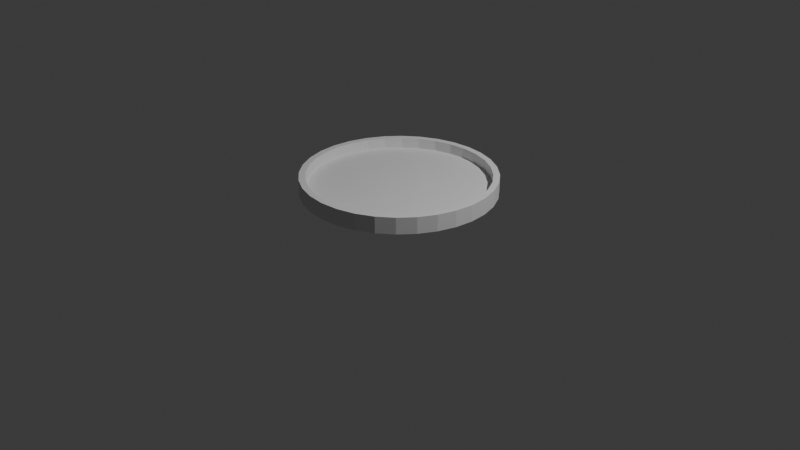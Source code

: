# Source: hollow_cylinder.blend  (saved by Blender 4.5.90; exported with 4.5.12 LTS)
import bpy
from mathutils import Matrix  # noqa: F401  (used for matrix-valued properties, if any)

bpy.ops.wm.read_factory_settings(use_empty=True)
scene = bpy.context.scene
scene.name = 'Scene'

# ---- collections
col_collection = bpy.data.collections.new('Collection'); scene.collection.children.link(col_collection)

# ---- world
world_world = bpy.data.worlds.new('World'); scene.world = world_world
world_world.use_nodes = True; world_world.node_tree.nodes.clear()
_N = world_world.node_tree.nodes; _L = world_world.node_tree.links
n0 = _N.new('ShaderNodeOutputWorld'); n0.name = 'World Output'; n0.location = (200, 100)
n1 = _N.new('ShaderNodeBackground'); n1.name = 'Background'; n1.location = (-200, 100)
n1.inputs[0].default_value = (0.05088, 0.05088, 0.05088, 1.0)
_L.new(n1.outputs[0], n0.inputs[0])
n0.is_active_output = True
world_world.color = (0.05088, 0.05088, 0.05088)
world_world.sun_shadow_jitter_overblur = 0.0

# ---- cameras
cam_camera = bpy.data.cameras.new('Camera')
cam_camera.clip_end = 100.0
cam_camera.ortho_scale = 7.314

# ---- lights
light_light = bpy.data.lights.new('Light', 'POINT')
light_light.energy = 1000.0
light_light.shadow_soft_size = 0.1

# ---- meshes
me_cylinder_002 = bpy.data.meshes.new('Cylinder.002')
me_cylinder_002.from_pydata([(0.0, 1.0, 0.328), (0.0, 0.9351, 0.5), (0.1951, 0.9808, 0.328), (0.1824, 0.9171, 0.5), (0.3827, 0.9239, 0.328), (0.3578, 0.8639, 0.5), (0.5556, 0.8315, 0.328), (0.5195, 0.7775, 0.5), (0.7071, 0.7071, 0.328), (0.6612, 0.6612, 0.5), (0.8315, 0.5556, 0.328), (0.7775, 0.5195, 0.5), (0.9239, 0.3827, 0.328), (0.8639, 0.3578, 0.5), (0.9808, 0.1951, 0.328), (0.9171, 0.1824, 0.5), (1.0, 0.0, 0.328), (0.9351, 0.0, 0.5), (0.9808, -0.1951, 0.328), (0.9171, -0.1824, 0.5), (0.9239, -0.3827, 0.328), (0.8639, -0.3578, 0.5), (0.8315, -0.5556, 0.328), (0.7775, -0.5195, 0.5), (0.7071, -0.7071, 0.328), (0.6612, -0.6612, 0.5), (0.5556, -0.8315, 0.328), (0.5195, -0.7775, 0.5), (0.3827, -0.9239, 0.328), (0.3578, -0.8639, 0.5), (0.1951, -0.9808, 0.328), (0.1824, -0.9171, 0.5), (0.0, -1.0, 0.328), (0.0, -0.9351, 0.5), (-0.1951, -0.9808, 0.328), (-0.1824, -0.9171, 0.5), (-0.3827, -0.9239, 0.328), (-0.3578, -0.8639, 0.5), (-0.5556, -0.8315, 0.328), (-0.5195, -0.7775, 0.5), (-0.7071, -0.7071, 0.328), (-0.6612, -0.6612, 0.5), (-0.8315, -0.5556, 0.328), (-0.7775, -0.5195, 0.5), (-0.9239, -0.3827, 0.328), (-0.8639, -0.3578, 0.5), (-0.9808, -0.1951, 0.328), (-0.9171, -0.1824, 0.5), (-1.0, 0.0, 0.328), (-0.9351, 0.0, 0.5), (-0.9808, 0.1951, 0.328), (-0.9171, 0.1824, 0.5), (-0.9239, 0.3827, 0.328), (-0.8639, 0.3578, 0.5), (-0.8315, 0.5556, 0.328), (-0.7775, 0.5195, 0.5), (-0.7071, 0.7071, 0.328), (-0.6612, 0.6612, 0.5), (-0.5556, 0.8315, 0.328), (-0.5195, 0.7775, 0.5), (-0.3827, 0.9239, 0.328), (-0.3578, 0.8639, 0.5), (-0.1951, 0.9808, 0.328), (-0.1824, 0.9171, 0.5), (0.1951, 0.9808, 0.5), (0.0, 1.0, 0.5), (0.3827, 0.9239, 0.5), (0.5556, 0.8315, 0.5), (0.7071, 0.7071, 0.5), (0.8315, 0.5556, 0.5), (0.9239, 0.3827, 0.5), (0.9808, 0.1951, 0.5), (1.0, 0.0, 0.5), (0.9808, -0.1951, 0.5), (0.9239, -0.3827, 0.5), (0.8315, -0.5556, 0.5), (0.7071, -0.7071, 0.5), (0.5556, -0.8315, 0.5), (0.3827, -0.9239, 0.5), (0.1951, -0.9808, 0.5), (0.0, -1.0, 0.5), (-0.1951, -0.9808, 0.5), (-0.3827, -0.9239, 0.5), (-0.5556, -0.8315, 0.5), (-0.7071, -0.7071, 0.5), (-0.8315, -0.5556, 0.5), (-0.9239, -0.3827, 0.5), (-0.9808, -0.1951, 0.5), (-1.0, 0.0, 0.5), (-0.9808, 0.1951, 0.5), (-0.9239, 0.3827, 0.5), (-0.8315, 0.5556, 0.5), (-0.7071, 0.7071, 0.5), (-0.5556, 0.8315, 0.5), (-0.3827, 0.9239, 0.5), (-0.1951, 0.9808, 0.5), (-4.202e-09, 0.9351, 0.3917), (0.1824, 0.9171, 0.3917), (0.3578, 0.8639, 0.3917), (0.5195, 0.7775, 0.3917), (0.6612, 0.6612, 0.3917), (0.7775, 0.5195, 0.3917), (0.8639, 0.3578, 0.3917), (0.9171, 0.1824, 0.3917), (0.9351, 0.0, 0.3917), (0.9171, -0.1824, 0.3917), (0.8639, -0.3578, 0.3917), (0.7775, -0.5195, 0.3917), (0.6612, -0.6612, 0.3917), (0.5195, -0.7775, 0.3917), (0.3578, -0.8639, 0.3917), (0.1824, -0.9171, 0.3917), (-4.202e-09, -0.9351, 0.3917), (-0.1824, -0.9171, 0.3917), (-0.3578, -0.8639, 0.3917), (-0.5195, -0.7775, 0.3917), (-0.6612, -0.6612, 0.3917), (-0.7775, -0.5195, 0.3917), (-0.8639, -0.3578, 0.3917), (-0.9171, -0.1824, 0.3917), (-0.9351, 0.0, 0.3917), (-0.9171, 0.1824, 0.3917), (-0.8639, 0.3578, 0.3917), (-0.7775, 0.5195, 0.3917), (-0.6612, 0.6612, 0.3917), (-0.5195, 0.7775, 0.3917), (-0.3578, 0.8639, 0.3917), (-0.1824, 0.9171, 0.3917)], [], [(0, 65, 64, 2), (2, 64, 66, 4), (4, 66, 67, 6), (6, 67, 68, 8), (8, 68, 69, 10), (10, 69, 70, 12), (12, 70, 71, 14), (14, 71, 72, 16), (16, 72, 73, 18), (18, 73, 74, 20), (20, 74, 75, 22), (22, 75, 76, 24), (24, 76, 77, 26), (26, 77, 78, 28), (28, 78, 79, 30), (30, 79, 80, 32), (32, 80, 81, 34), (34, 81, 82, 36), (36, 82, 83, 38), (38, 83, 84, 40), (40, 84, 85, 42), (42, 85, 86, 44), (44, 86, 87, 46), (46, 87, 88, 48), (48, 88, 89, 50), (50, 89, 90, 52), (52, 90, 91, 54), (54, 91, 92, 56), (56, 92, 93, 58), (58, 93, 94, 60), (17, 15, 103, 104), (60, 94, 95, 62), (62, 95, 65, 0), (0, 2, 4, 6, 8, 10, 12, 14, 16, 18, 20, 22, 24, 26, 28, 30, 32, 34, 36, 38, 40, 42, 44, 46, 48, 50, 52, 54, 56, 58, 60, 62), (1, 3, 64, 65), (3, 5, 66, 64), (5, 7, 67, 66), (7, 9, 68, 67), (9, 11, 69, 68), (11, 13, 70, 69), (13, 15, 71, 70), (15, 17, 72, 71), (17, 19, 73, 72), (19, 21, 74, 73), (21, 23, 75, 74), (23, 25, 76, 75), (25, 27, 77, 76), (27, 29, 78, 77), (29, 31, 79, 78), (31, 33, 80, 79), (33, 35, 81, 80), (35, 37, 82, 81), (37, 39, 83, 82), (39, 41, 84, 83), (41, 43, 85, 84), (43, 45, 86, 85), (45, 47, 87, 86), (47, 49, 88, 87), (49, 51, 89, 88), (51, 53, 90, 89), (53, 55, 91, 90), (55, 57, 92, 91), (57, 59, 93, 92), (59, 61, 94, 93), (61, 63, 95, 94), (63, 1, 65, 95), (97, 96, 127, 126, 125, 124, 123, 122, 121, 120, 119, 118, 117, 116, 115, 114, 113, 112, 111, 110, 109, 108, 107, 106, 105, 104, 103, 102, 101, 100, 99, 98), (45, 43, 117, 118), (19, 17, 104, 105), (47, 45, 118, 119), (21, 19, 105, 106), (49, 47, 119, 120), (23, 21, 106, 107), (51, 49, 120, 121), (25, 23, 107, 108), (53, 51, 121, 122), (27, 25, 108, 109), (55, 53, 122, 123), (29, 27, 109, 110), (3, 1, 96, 97), (57, 55, 123, 124), (31, 29, 110, 111), (5, 3, 97, 98), (59, 57, 124, 125), (33, 31, 111, 112), (7, 5, 98, 99), (61, 59, 125, 126), (35, 33, 112, 113), (9, 7, 99, 100), (63, 61, 126, 127), (37, 35, 113, 114), (11, 9, 100, 101), (1, 63, 127, 96), (39, 37, 114, 115), (13, 11, 101, 102), (41, 39, 115, 116), (15, 13, 102, 103), (43, 41, 116, 117)])
_uv = me_cylinder_002.uv_layers.new(name='UVMap')
_uv.uv.foreach_set('vector', [1.0, 0.5, 1.0, 1.0, 0.9688, 1.0, 0.9688, 0.5, 0.9688, 0.5, 0.9688, 1.0, 0.9375, 1.0, 0.9375, 0.5, 0.9375, 0.5, 0.9375, 1.0, 0.9062, 1.0, 0.9062, 0.5, 0.9062, 0.5, 0.9062, 1.0, 0.875, 1.0, 0.875, 0.5, 0.875, 0.5, 0.875, 1.0, 0.8438, 1.0, 0.8438, 0.5, 0.8438, 0.5, 0.8438, 1.0, 0.8125, 1.0, 0.8125, 0.5, 0.8125, 0.5, 0.8125, 1.0, 0.7812, 1.0, 0.7812, 0.5, 0.7812, 0.5, 0.7812, 1.0, 0.75, 1.0, 0.75, 0.5, 0.75, 0.5, 0.75, 1.0, 0.7188, 1.0, 0.7188, 0.5, 0.7188, 0.5, 0.7188, 1.0, 0.6875, 1.0, 0.6875, 0.5, 0.6875, 0.5, 0.6875, 1.0, 0.6562, 1.0, 0.6562, 0.5, 0.6562, 0.5, 0.6562, 1.0, 0.625, 1.0, 0.625, 0.5, 0.625, 0.5, 0.625, 1.0, 0.5938, 1.0, 0.5938, 0.5, 0.5938, 0.5, 0.5938, 1.0, 0.5625, 1.0, 0.5625, 0.5, 0.5625, 0.5, 0.5625, 1.0, 0.5312, 1.0, 0.5312, 0.5, 0.5312, 0.5, 0.5312, 1.0, 0.5, 1.0, 0.5, 0.5, 0.5, 0.5, 0.5, 1.0, 0.4688, 1.0, 0.4688, 0.5, 0.4688, 0.5, 0.4688, 1.0, 0.4375, 1.0, 0.4375, 0.5, 0.4375, 0.5, 0.4375, 1.0, 0.4062, 1.0, 0.4062, 0.5, 0.4062, 0.5, 0.4062, 1.0, 0.375, 1.0, 0.375, 0.5, 0.375, 0.5, 0.375, 1.0, 0.3438, 1.0, 0.3438, 0.5, 0.3438, 0.5, 0.3438, 1.0, 0.3125, 1.0, 0.3125, 0.5, 0.3125, 0.5, 0.3125, 1.0, 0.2812, 1.0, 0.2812, 0.5, 0.2812, 0.5, 0.2812, 1.0, 0.25, 1.0, 0.25, 0.5, 0.25, 0.5, 0.25, 1.0, 0.2188, 1.0, 0.2188, 0.5, 0.2188, 0.5, 0.2188, 1.0, 0.1875, 1.0, 0.1875, 0.5, 0.1875, 0.5, 0.1875, 1.0, 0.1562, 1.0, 0.1562, 0.5, 0.1562, 0.5, 0.1562, 1.0, 0.125, 1.0, 0.125, 0.5, 0.125, 0.5, 0.125, 1.0, 0.09375, 1.0, 0.09375, 0.5, 0.09375, 0.5, 0.09375, 1.0, 0.0625, 1.0, 0.0625, 0.5, 0.4744, 0.25, 0.4701, 0.2938, 0.4701, 0.2938, 0.4744, 0.25, 0.0625, 0.5, 0.0625, 1.0, 0.03125, 1.0, 0.03125, 0.5, 0.03125, 0.5, 0.03125, 1.0, 0.0, 1.0, 0.0, 0.5, 0.75, 0.49, 0.7968, 0.4854, 0.8418, 0.4717, 0.8833, 0.4496, 0.9197, 0.4197, 0.9496, 0.3833, 0.9717, 0.3418, 0.9854, 0.2968, 0.99, 0.25, 0.9854, 0.2032, 0.9717, 0.1582, 0.9496, 0.1167, 0.9197, 0.08029, 0.8833, 0.05045, 0.8418, 0.02827, 0.7968, 0.01461, 0.75, 0.01, 0.7032, 0.01461, 0.6582, 0.02827, 0.6167, 0.05045, 0.5803, 0.08029, 0.5504, 0.1167, 0.5283, 0.1582, 0.5146, 0.2032, 0.51, 0.25, 0.5146, 0.2968, 0.5283, 0.3418, 0.5504, 0.3833, 0.5803, 0.4197, 0.6167, 0.4496, 0.6582, 0.4717, 0.7032, 0.4854, 0.25, 0.4744, 0.2938, 0.4701, 0.2968, 0.4854, 0.25, 0.49, 0.2938, 0.4701, 0.3359, 0.4573, 0.3418, 0.4717, 0.2968, 0.4854, 0.3359, 0.4573, 0.3747, 0.4366, 0.3833, 0.4496, 0.3418, 0.4717, 0.3747, 0.4366, 0.4087, 0.4087, 0.4197, 0.4197, 0.3833, 0.4496, 0.4087, 0.4087, 0.4366, 0.3747, 0.4496, 0.3833, 0.4197, 0.4197, 0.4366, 0.3747, 0.4573, 0.3359, 0.4717, 0.3418, 0.4496, 0.3833, 0.4573, 0.3359, 0.4701, 0.2938, 0.4854, 0.2968, 0.4717, 0.3418, 0.4701, 0.2938, 0.4744, 0.25, 0.49, 0.25, 0.4854, 0.2968, 0.4744, 0.25, 0.4701, 0.2062, 0.4854, 0.2032, 0.49, 0.25, 0.4701, 0.2062, 0.4573, 0.1641, 0.4717, 0.1582, 0.4854, 0.2032, 0.4573, 0.1641, 0.4366, 0.1253, 0.4496, 0.1167, 0.4717, 0.1582, 0.4366, 0.1253, 0.4087, 0.09132, 0.4197, 0.08029, 0.4496, 0.1167, 0.4087, 0.09132, 0.3747, 0.06341, 0.3833, 0.05045, 0.4197, 0.08029, 0.3747, 0.06341, 0.3359, 0.04267, 0.3418, 0.02827, 0.3833, 0.05045, 0.3359, 0.04267, 0.2938, 0.0299, 0.2968, 0.01461, 0.3418, 0.02827, 0.2938, 0.0299, 0.25, 0.02559, 0.25, 0.01, 0.2968, 0.01461, 0.25, 0.02559, 0.2062, 0.0299, 0.2032, 0.01461, 0.25, 0.01, 0.2062, 0.0299, 0.1641, 0.04267, 0.1582, 0.02827, 0.2032, 0.01461, 0.1641, 0.04267, 0.1253, 0.06341, 0.1167, 0.05045, 0.1582, 0.02827, 0.1253, 0.06341, 0.09132, 0.09132, 0.08029, 0.08029, 0.1167, 0.05045, 0.09132, 0.09132, 0.06341, 0.1253, 0.05045, 0.1167, 0.08029, 0.08029, 0.06341, 0.1253, 0.04267, 0.1641, 0.02827, 0.1582, 0.05045, 0.1167, 0.04267, 0.1641, 0.0299, 0.2062, 0.01461, 0.2032, 0.02827, 0.1582, 0.0299, 0.2062, 0.02559, 0.25, 0.01, 0.25, 0.01461, 0.2032, 0.02559, 0.25, 0.0299, 0.2938, 0.01461, 0.2968, 0.01, 0.25, 0.0299, 0.2938, 0.04267, 0.3359, 0.02827, 0.3418, 0.01461, 0.2968, 0.04267, 0.3359, 0.06341, 0.3747, 0.05045, 0.3833, 0.02827, 0.3418, 0.06341, 0.3747, 0.09132, 0.4087, 0.08029, 0.4197, 0.05045, 0.3833, 0.09132, 0.4087, 0.1253, 0.4366, 0.1167, 0.4496, 0.08029, 0.4197, 0.1253, 0.4366, 0.1641, 0.4573, 0.1582, 0.4717, 0.1167, 0.4496, 0.1641, 0.4573, 0.2062, 0.4701, 0.2032, 0.4854, 0.1582, 0.4717, 0.2062, 0.4701, 0.25, 0.4744, 0.25, 0.49, 0.2032, 0.4854, 0.2938, 0.4701, 0.25, 0.4744, 0.2062, 0.4701, 0.1641, 0.4573, 0.1253, 0.4366, 0.09132, 0.4087, 0.06341, 0.3747, 0.04267, 0.3359, 0.0299, 0.2938, 0.02559, 0.25, 0.0299, 0.2062, 0.04267, 0.1641, 0.06341, 0.1253, 0.09132, 0.09132, 0.1253, 0.06341, 0.1641, 0.04267, 0.2062, 0.0299, 0.25, 0.02559, 0.2938, 0.0299, 0.3359, 0.04267, 0.3747, 0.06341, 0.4087, 0.09132, 0.4366, 0.1253, 0.4573, 0.1641, 0.4701, 0.2062, 0.4744, 0.25, 0.4701, 0.2938, 0.4573, 0.3359, 0.4366, 0.3747, 0.4087, 0.4087, 0.3747, 0.4366, 0.3359, 0.4573, 0.04267, 0.1641, 0.06341, 0.1253, 0.06341, 0.1253, 0.04267, 0.1641, 0.4701, 0.2062, 0.4744, 0.25, 0.4744, 0.25, 0.4701, 0.2062, 0.0299, 0.2062, 0.04267, 0.1641, 0.04267, 0.1641, 0.0299, 0.2062, 0.4573, 0.1641, 0.4701, 0.2062, 0.4701, 0.2062, 0.4573, 0.1641, 0.02559, 0.25, 0.0299, 0.2062, 0.0299, 0.2062, 0.02559, 0.25, 0.4366, 0.1253, 0.4573, 0.1641, 0.4573, 0.1641, 0.4366, 0.1253, 0.0299, 0.2938, 0.02559, 0.25, 0.02559, 0.25, 0.0299, 0.2938, 0.4087, 0.09132, 0.4366, 0.1253, 0.4366, 0.1253, 0.4087, 0.09132, 0.04267, 0.3359, 0.0299, 0.2938, 0.0299, 0.2938, 0.04267, 0.3359, 0.3747, 0.06341, 0.4087, 0.09132, 0.4087, 0.09132, 0.3747, 0.06341, 0.06341, 0.3747, 0.04267, 0.3359, 0.04267, 0.3359, 0.06341, 0.3747, 0.3359, 0.04267, 0.3747, 0.06341, 0.3747, 0.06341, 0.3359, 0.04267, 0.2938, 0.4701, 0.25, 0.4744, 0.25, 0.4744, 0.2938, 0.4701, 0.09132, 0.4087, 0.06341, 0.3747, 0.06341, 0.3747, 0.09132, 0.4087, 0.2938, 0.0299, 0.3359, 0.04267, 0.3359, 0.04267, 0.2938, 0.0299, 0.3359, 0.4573, 0.2938, 0.4701, 0.2938, 0.4701, 0.3359, 0.4573, 0.1253, 0.4366, 0.09132, 0.4087, 0.09132, 0.4087, 0.1253, 0.4366, 0.25, 0.02559, 0.2938, 0.0299, 0.2938, 0.0299, 0.25, 0.02559, 0.3747, 0.4366, 0.3359, 0.4573, 0.3359, 0.4573, 0.3747, 0.4366, 0.1641, 0.4573, 0.1253, 0.4366, 0.1253, 0.4366, 0.1641, 0.4573, 0.2062, 0.0299, 0.25, 0.02559, 0.25, 0.02559, 0.2062, 0.0299, 0.4087, 0.4087, 0.3747, 0.4366, 0.3747, 0.4366, 0.4087, 0.4087, 0.2062, 0.4701, 0.1641, 0.4573, 0.1641, 0.4573, 0.2062, 0.4701, 0.1641, 0.04267, 0.2062, 0.0299, 0.2062, 0.0299, 0.1641, 0.04267, 0.4366, 0.3747, 0.4087, 0.4087, 0.4087, 0.4087, 0.4366, 0.3747, 0.25, 0.4744, 0.2062, 0.4701, 0.2062, 0.4701, 0.25, 0.4744, 0.1253, 0.06341, 0.1641, 0.04267, 0.1641, 0.04267, 0.1253, 0.06341, 0.4573, 0.3359, 0.4366, 0.3747, 0.4366, 0.3747, 0.4573, 0.3359, 0.09132, 0.09132, 0.1253, 0.06341, 0.1253, 0.06341, 0.09132, 0.09132, 0.4701, 0.2938, 0.4573, 0.3359, 0.4573, 0.3359, 0.4701, 0.2938, 0.06341, 0.1253, 0.09132, 0.09132, 0.09132, 0.09132, 0.06341, 0.1253])
me_cylinder_002.update()

# ---- objects
ob_light = bpy.data.objects.new('Light', light_light)
ob_camera = bpy.data.objects.new('Camera', cam_camera)
ob_cylinder = bpy.data.objects.new('Cylinder', me_cylinder_002)

# ---- transforms, parenting, visibility, modifiers, constraints
ob_light.location = (4.076, 1.005, 5.904)
ob_light.rotation_euler = (0.6503, 0.05522, 1.866)
ob_light.lock_rotations_4d = False
ob_light.empty_display_type = 'ARROWS'
ob_light.color = (0.0, 0.0, 0.0, 0.0)
ob_light.lineart.crease_threshold = 0.0
ob_camera.location = (7.359, -6.926, 4.958)
ob_camera.rotation_euler = (1.109, 0.0, 0.8149)
ob_camera.lock_rotations_4d = False
ob_camera.empty_display_type = 'ARROWS'
ob_camera.color = (0.0, 0.0, 0.0, 0.0)
ob_camera.display_type = 'WIRE'
ob_camera.lineart.crease_threshold = 0.0
ob_cylinder.location = (0.0, 0.0, 0.0)

# ---- collection membership
col_collection.objects.link(ob_light)
col_collection.objects.link(ob_camera)
col_collection.objects.link(ob_cylinder)

# ---- scene / render settings (as saved in the file)
scene.camera = ob_camera
scene.frame_start = 1; scene.frame_end = 250; scene.frame_set(1)
scene.render.engine = 'BLENDER_EEVEE_NEXT'
bpy.context.view_layer.update()
